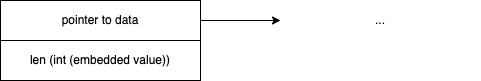

The diagram above was exported from draw.io. Its source (the exported page's mxGraphModel, read from the mxfile embedded in the PNG):
<mxGraphModel dx="647" dy="519" grid="1" gridSize="10" guides="1" tooltips="1" connect="1" arrows="1" fold="1" page="1" pageScale="1" pageWidth="1100" pageHeight="850" math="0" shadow="0">
  <root>
    <mxCell id="WlK08LtGDxQmyjMplgVC-0" />
    <mxCell id="WlK08LtGDxQmyjMplgVC-1" parent="WlK08LtGDxQmyjMplgVC-0" />
    <mxCell id="Bss7r9EudMcEQrrDzdUv-2" style="edgeStyle=orthogonalEdgeStyle;rounded=0;orthogonalLoop=1;jettySize=auto;html=1;entryX=0;entryY=0.5;entryDx=0;entryDy=0;" edge="1" parent="WlK08LtGDxQmyjMplgVC-1" source="WlK08LtGDxQmyjMplgVC-2" target="Bss7r9EudMcEQrrDzdUv-1">
      <mxGeometry relative="1" as="geometry" />
    </mxCell>
    <mxCell id="WlK08LtGDxQmyjMplgVC-2" value="pointer to data" style="rounded=0;whiteSpace=wrap;html=1;" vertex="1" parent="WlK08LtGDxQmyjMplgVC-1">
      <mxGeometry x="80" y="80" width="200" height="40" as="geometry" />
    </mxCell>
    <mxCell id="Bss7r9EudMcEQrrDzdUv-0" value="len (int (embedded value))" style="rounded=0;whiteSpace=wrap;html=1;" vertex="1" parent="WlK08LtGDxQmyjMplgVC-1">
      <mxGeometry x="80" y="120" width="200" height="40" as="geometry" />
    </mxCell>
    <mxCell id="Bss7r9EudMcEQrrDzdUv-1" value="..." style="rounded=0;whiteSpace=wrap;html=1;strokeColor=none;" vertex="1" parent="WlK08LtGDxQmyjMplgVC-1">
      <mxGeometry x="360" y="80" width="200" height="40" as="geometry" />
    </mxCell>
  </root>
</mxGraphModel>